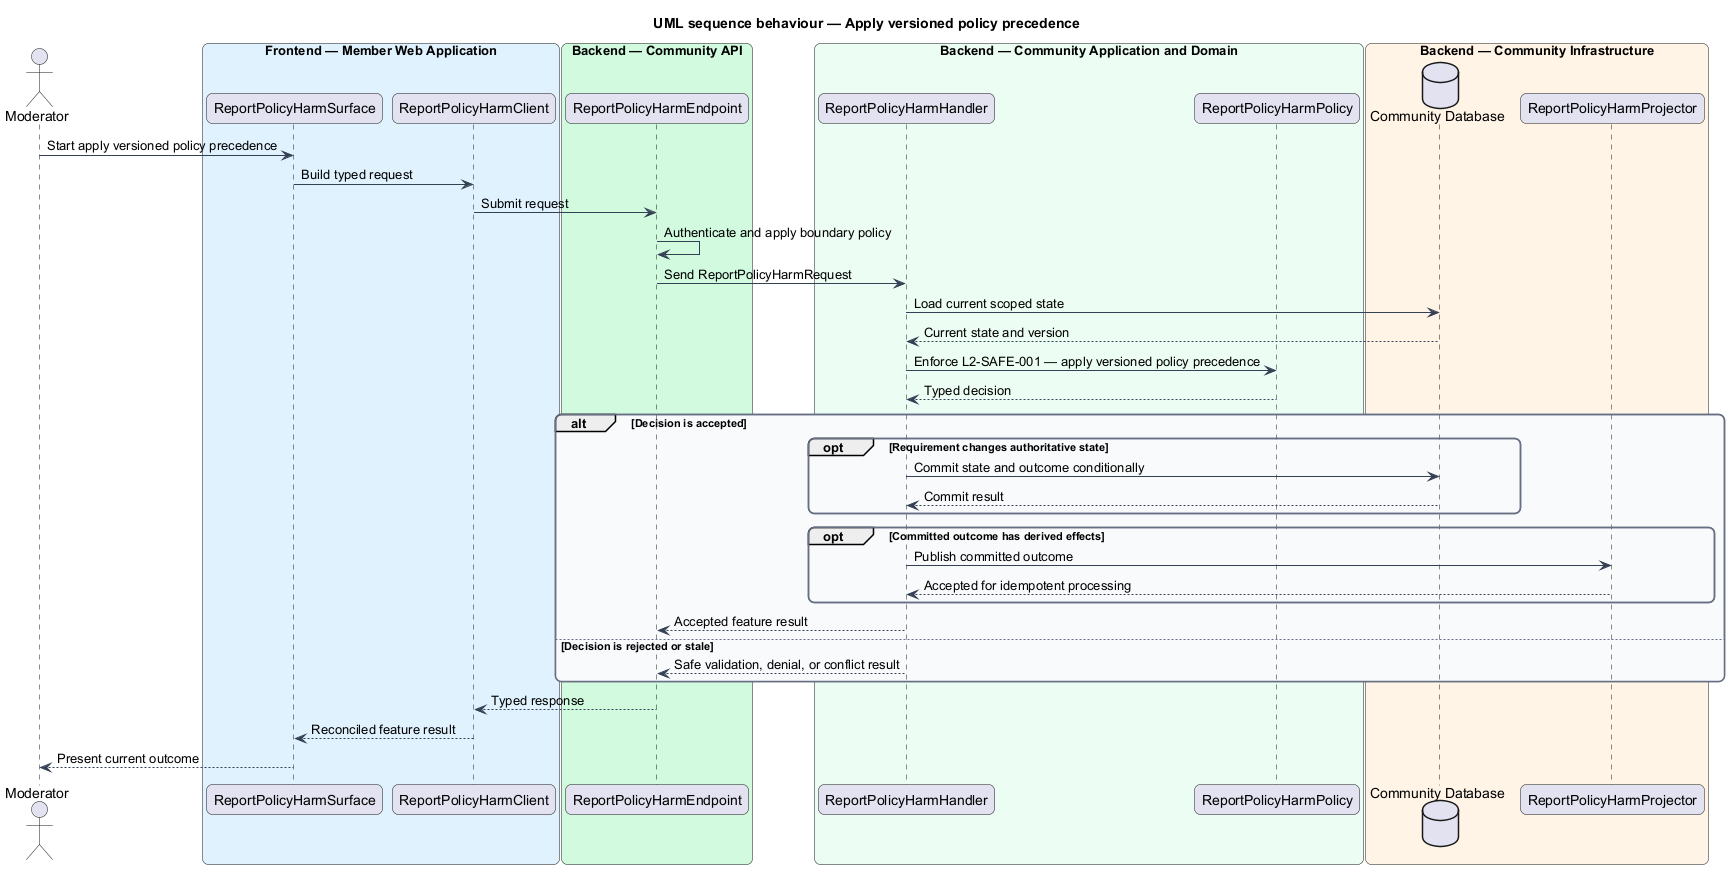

The diagram above was rendered by PlantUML. Its source (embedded in the PNG):
@startuml
title UML sequence behaviour — Apply versioned policy precedence
skinparam backgroundColor #FFFFFF
skinparam shadowing false
skinparam roundcorner 12
skinparam defaultFontName Arial
skinparam ArrowColor #344054
skinparam rectangle {
  BorderColor #344054
  FontColor #101828
}
skinparam package {
  BorderColor #667085
  FontColor #101828
  BackgroundColor #F9FAFB
}
actor "Moderator" as actor
box "Frontend — Member Web Application" #E0F2FE
  participant "ReportPolicyHarmSurface" as surface
  participant "ReportPolicyHarmClient" as client
end box
box "Backend — Community API" #D1FADF
  participant "ReportPolicyHarmEndpoint" as endpoint
end box
box "Backend — Community Application and Domain" #ECFDF3
  participant "ReportPolicyHarmHandler" as handler
  participant "ReportPolicyHarmPolicy" as policy
end box
box "Backend — Community Infrastructure" #FFF4E5
  database "Community Database" as store
  participant "ReportPolicyHarmProjector" as projector
end box

actor -> surface : Start apply versioned policy precedence
surface -> client : Build typed request
client -> endpoint : Submit request
endpoint -> endpoint : Authenticate and apply boundary policy
endpoint -> handler : Send ReportPolicyHarmRequest
handler -> store : Load current scoped state
store --> handler : Current state and version
handler -> policy : Enforce L2-SAFE-001 — apply versioned policy precedence
policy --> handler : Typed decision
alt Decision is accepted
  opt Requirement changes authoritative state
    handler -> store : Commit state and outcome conditionally
    store --> handler : Commit result
  end
  opt Committed outcome has derived effects
    handler -> projector : Publish committed outcome
    projector --> handler : Accepted for idempotent processing
  end
  handler --> endpoint : Accepted feature result
else Decision is rejected or stale
  handler --> endpoint : Safe validation, denial, or conflict result
end
endpoint --> client : Typed response
client --> surface : Reconciled feature result
surface --> actor : Present current outcome
@enduml